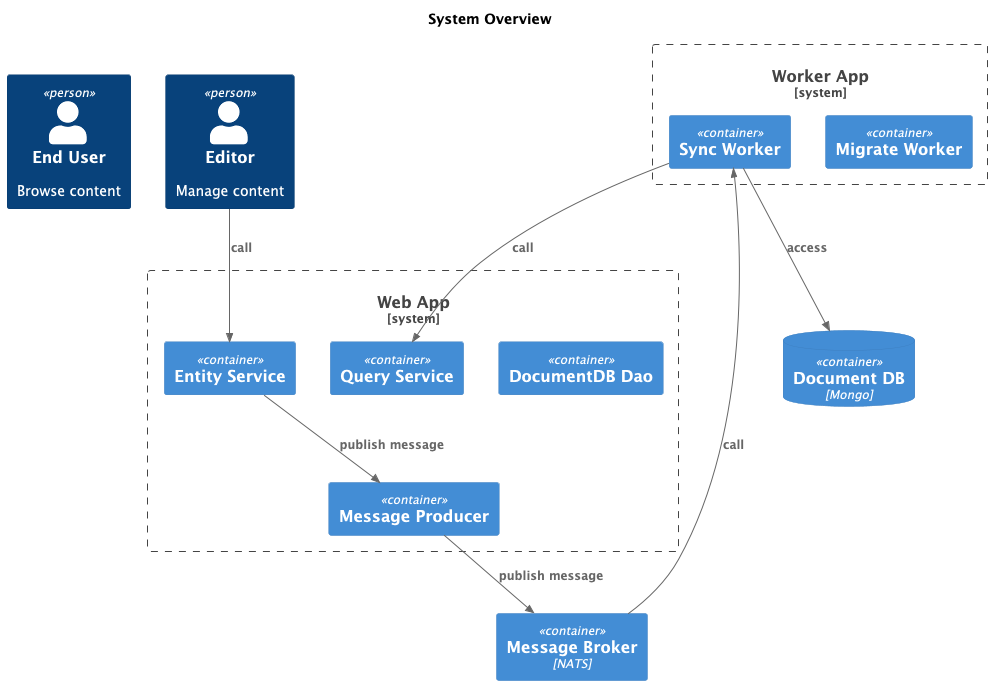

The diagram above was rendered by PlantUML. Its source (embedded in the PNG):
@startuml C4_Elements
!include ../../../C4-PlantUML/C4_Container.puml

title System Overview

Person(end_user, "End User", "Browse content")
Person(editor, "Editor", "Manage content")

System_Boundary(webApp,"Web App"){
    Container(entityService,"Entity Service")
    Container(queryService,"Query Service")
    Container(messageProducer,"Message Producer")
    Container(documentDbDao,"DocumentDB Dao")
}
System_Boundary(workApp, "Worker App"){
    Container(syncWorker,"Sync Worker")
    Container(migrateWorker,"Migrate Worker")
}

ContainerDb(documentDb, "Document DB", "Mongo", "")
Container(messageBroker, "Message Broker", "NATS", "")

Rel(editor, entityService,"call","")
Rel(entityService, messageProducer,"publish message","")
Rel(messageProducer, messageBroker, "publish message","")
Rel(messageBroker, syncWorker, "call","")
Rel(syncWorker, queryService, "call","")
Rel(syncWorker, documentDb, "access","")

'Rel(end_user, queryService, "call","")
'Rel(queryService, documentDbDao, "call","")
'Rel(documentDbDao, documentDb, "call","")

@enduml